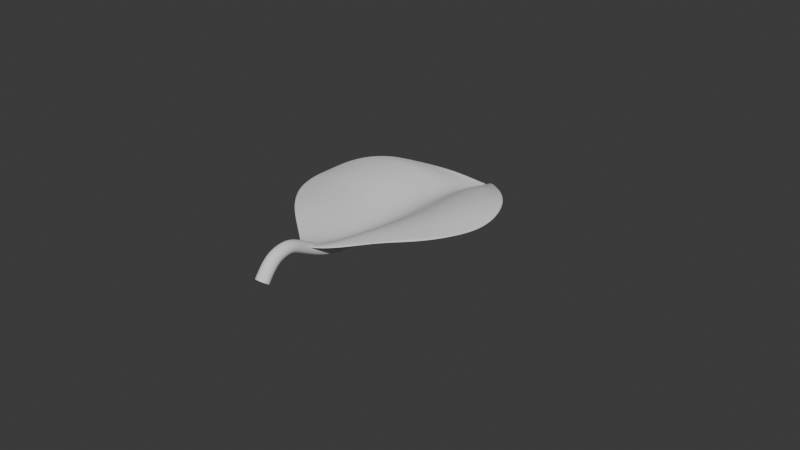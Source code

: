 # Source: leaf2.blend  (saved by Blender 4.0.36; exported with 4.5.12 LTS)
import bpy
from mathutils import Matrix  # noqa: F401  (used for matrix-valued properties, if any)

bpy.ops.wm.read_factory_settings(use_empty=True)
scene = bpy.context.scene
scene.name = 'Scene'

# ---- collections
col_collection = bpy.data.collections.new('Collection'); scene.collection.children.link(col_collection)

# ---- world
world_world = bpy.data.worlds.new('World'); scene.world = world_world
world_world.use_nodes = True; world_world.node_tree.nodes.clear()
_N = world_world.node_tree.nodes; _L = world_world.node_tree.links
n0 = _N.new('ShaderNodeOutputWorld'); n0.name = 'World Output'; n0.location = (300, 300)
n1 = _N.new('ShaderNodeBackground'); n1.name = 'Background'; n1.location = (10, 300)
n1.inputs[0].default_value = (0.05088, 0.05088, 0.05088, 1.0)
_L.new(n1.outputs[0], n0.inputs[0])
n0.is_active_output = True
world_world.color = (0.05088, 0.05088, 0.05088)
world_world.use_sun_shadow = False
world_world.sun_shadow_jitter_overblur = 0.0

# ---- meshes
me_circle = bpy.data.meshes.new('Circle')
me_circle.from_pydata([(0.0, 0.962, -0.2269), (-0.1711, 1.055, -0.1205), (-0.342, 1.004, -0.03482), (-0.5002, 0.9959, -0.008918), (-0.6749, 0.8078, 0.06287), (-0.8152, 0.6555, 0.07675), (-0.9026, 0.4993, 0.07446), (-0.9558, 0.3233, 0.06115), (-0.9689, 0.1349, 0.05117), (-0.9546, -0.05836, 0.06593), (-0.8984, -0.2498, 0.08237), (-0.8126, -0.4352, 0.0949), (-0.6745, -0.6178, 0.1058), (-0.5067, -0.8066, 0.1152), (-0.322, -0.9614, 0.07591), (-0.1199, -1.13, 0.04854), (0.0, -1.249, 0.09466), (0.1199, -1.13, 0.04854), (0.322, -0.9614, 0.07591), (0.5067, -0.8066, 0.1152), (0.6745, -0.6178, 0.1058), (0.8126, -0.4352, 0.0949), (0.8984, -0.2498, 0.08237), (0.9546, -0.05836, 0.06593), (0.9689, 0.1349, 0.05117), (0.9558, 0.3233, 0.06115), (0.9026, 0.4993, 0.07446), (0.8152, 0.6555, 0.07675), (0.6749, 0.8078, 0.06287), (0.5002, 0.9959, -0.008918), (0.342, 1.004, -0.03482), (0.1711, 1.055, -0.1205), (-0.6404, 0.7483, 0.07405), (-0.7384, 0.5547, 0.09958), (-0.79, 0.3509, 0.1035), (-0.8066, 0.1328, 0.1106), (-0.7851, -0.09258, 0.1089), (-0.7268, -0.3255, 0.1068), (-0.6334, -0.5634, 0.1181), (-0.4414, 0.82, 0.04762), (-0.5272, 0.5886, 0.08643), (-0.5722, 0.367, 0.1147), (-0.5846, 0.1288, 0.1276), (-0.562, -0.1194, 0.1264), (-0.4992, -0.3965, 0.1266), (-0.415, -0.6943, 0.119), (-0.2301, 0.8369, -0.03603), (-0.2851, 0.5977, 0.01081), (-0.3141, 0.3659, 0.04457), (-0.3209, 0.1224, 0.05602), (-0.2939, -0.1444, 0.05737), (-0.2421, -0.4379, 0.06878), (-0.1902, -0.7702, 0.07578), (0.0, 0.7253, -0.2152), (0.0, 0.4628, -0.1915), (0.0, 0.2364, -0.1884), (0.0, -0.009868, -0.1821), (0.0, -0.3118, -0.1728), (0.0, -0.6311, -0.1334), (0.0, -0.9191, -0.06894), (0.2301, 0.8369, -0.03603), (0.2851, 0.5977, 0.01081), (0.3141, 0.3659, 0.04457), (0.3209, 0.1224, 0.05602), (0.2939, -0.1444, 0.05737), (0.2421, -0.4379, 0.06878), (0.1902, -0.7702, 0.07578), (0.4414, 0.82, 0.04762), (0.5272, 0.5886, 0.08643), (0.5722, 0.367, 0.1147), (0.5846, 0.1288, 0.1276), (0.562, -0.1194, 0.1264), (0.4992, -0.3965, 0.1266), (0.415, -0.6943, 0.119), (0.6404, 0.7483, 0.07405), (0.7384, 0.5547, 0.09958), (0.79, 0.3509, 0.1035), (0.8066, 0.1328, 0.1106), (0.7851, -0.09258, 0.1089), (0.7268, -0.3255, 0.1068), (0.6334, -0.5634, 0.1181), (0.0, 1.507, -0.31), (-0.004583, 1.51, -0.3071), (-0.01757, 1.506, -0.3041), (-0.02959, 1.5, -0.3014), (0.02959, 1.5, -0.3016), (0.01757, 1.506, -0.3042), (0.004583, 1.51, -0.3072), (-0.1571, 1.297, -0.2028), (-0.2457, 1.27, -0.1279), (0.0, 1.267, -0.2714), (-0.073, 1.296, -0.2494), (0.073, 1.296, -0.2494), (0.2457, 1.27, -0.1279), (0.1571, 1.297, -0.2028), (0.0, 1.507, -0.31), (-0.004583, 1.51, -0.3072), (-0.01757, 1.506, -0.3042), (-0.02959, 1.5, -0.3016), (0.02959, 1.5, -0.3016), (0.01757, 1.506, -0.3042), (0.004583, 1.51, -0.3071), (0.0, 0.9619, -0.2451), (-0.171, 1.055, -0.138), (-0.342, 1.004, -0.05232), (-0.5003, 0.9959, -0.02594), (-0.675, 0.8078, 0.04572), (-0.8152, 0.6555, 0.05944), (-0.9026, 0.4993, 0.05711), (-0.9558, 0.3233, 0.04382), (-0.9689, 0.1349, 0.03383), (-0.9546, -0.05836, 0.04859), (-0.8984, -0.2498, 0.06504), (-0.8126, -0.4352, 0.07761), (-0.6745, -0.6178, 0.08867), (-0.5068, -0.8065, 0.09836), (-0.3222, -0.9612, 0.05936), (-0.1199, -1.13, 0.03143), (0.0, -1.249, 0.07747), (0.1199, -1.13, 0.03143), (0.3222, -0.9612, 0.05936), (0.5068, -0.8065, 0.09836), (0.6745, -0.6178, 0.08867), (0.8126, -0.4352, 0.07761), (0.8984, -0.2498, 0.06504), (0.9546, -0.05836, 0.04859), (0.9689, 0.1349, 0.03383), (0.9558, 0.3233, 0.04382), (0.9026, 0.4993, 0.05711), (0.8152, 0.6555, 0.05944), (0.675, 0.8078, 0.04572), (0.5003, 0.9959, -0.02594), (0.342, 1.004, -0.05232), (0.171, 1.055, -0.138), (-0.6403, 0.7483, 0.05665), (-0.7385, 0.5547, 0.08242), (-0.79, 0.3509, 0.08618), (-0.8065, 0.1328, 0.09318), (-0.7851, -0.09258, 0.09158), (-0.7267, -0.3255, 0.08954), (-0.6334, -0.5633, 0.1009), (-0.4413, 0.82, 0.03011), (-0.5271, 0.5886, 0.06893), (-0.5721, 0.367, 0.09724), (-0.5845, 0.1288, 0.1101), (-0.5619, -0.1194, 0.109), (-0.4993, -0.3962, 0.1098), (-0.4152, -0.6939, 0.1028), (-0.23, 0.8369, -0.05353), (-0.285, 0.5977, -0.006688), (-0.314, 0.3659, 0.02707), (-0.3208, 0.1224, 0.03855), (-0.2938, -0.1444, 0.03997), (-0.242, -0.438, 0.05114), (-0.1901, -0.7703, 0.05789), (0.0, 0.7252, -0.2333), (0.0, 0.4628, -0.2091), (0.0, 0.2364, -0.2058), (0.0, -0.009914, -0.1997), (0.0, -0.3123, -0.1918), (0.0, -0.632, -0.1543), (0.0, -0.9195, -0.08878), (0.23, 0.8369, -0.05353), (0.285, 0.5977, -0.006688), (0.314, 0.3659, 0.02707), (0.3208, 0.1224, 0.03855), (0.2938, -0.1444, 0.03997), (0.242, -0.438, 0.05114), (0.1901, -0.7703, 0.05789), (0.4413, 0.82, 0.03011), (0.5271, 0.5886, 0.06893), (0.5721, 0.367, 0.09724), (0.5845, 0.1288, 0.1101), (0.5619, -0.1194, 0.109), (0.4993, -0.3962, 0.1098), (0.4152, -0.6939, 0.1028), (0.6403, 0.7483, 0.05665), (0.7385, 0.5547, 0.08242), (0.79, 0.3509, 0.08618), (0.8065, 0.1328, 0.09318), (0.7851, -0.09258, 0.09158), (0.7267, -0.3255, 0.08954), (0.6334, -0.5633, 0.1009), (0.0, 1.507, -0.3273), (-0.004583, 1.51, -0.3245), (-0.01757, 1.506, -0.3214), (-0.02959, 1.5, -0.3188), (0.02959, 1.5, -0.319), (0.01757, 1.506, -0.3215), (0.004583, 1.51, -0.3245), (-0.1569, 1.297, -0.2206), (-0.2457, 1.27, -0.1452), (0.0, 1.267, -0.2894), (-0.07269, 1.296, -0.2673), (0.07269, 1.296, -0.2673), (0.2457, 1.27, -0.1452), (0.1569, 1.297, -0.2206), (0.0, 1.507, -0.3273), (-0.004583, 1.51, -0.3245), (-0.01757, 1.506, -0.3215), (-0.02959, 1.5, -0.319), (0.02959, 1.5, -0.319), (0.01757, 1.506, -0.3215), (0.004583, 1.51, -0.3245)], [], [(5, 32, 3, 4), (32, 39, 2, 3), (39, 46, 1, 2), (46, 53, 0, 1), (53, 60, 31, 0), (60, 67, 30, 31), (67, 74, 29, 30), (74, 27, 28, 29), (6, 33, 32, 5), (33, 40, 39, 32), (40, 47, 46, 39), (47, 54, 53, 46), (54, 61, 60, 53), (61, 68, 67, 60), (68, 75, 74, 67), (75, 26, 27, 74), (7, 34, 33, 6), (34, 41, 40, 33), (41, 48, 47, 40), (48, 55, 54, 47), (55, 62, 61, 54), (62, 69, 68, 61), (69, 76, 75, 68), (76, 25, 26, 75), (8, 35, 34, 7), (35, 42, 41, 34), (42, 49, 48, 41), (49, 56, 55, 48), (56, 63, 62, 55), (63, 70, 69, 62), (70, 77, 76, 69), (77, 24, 25, 76), (9, 36, 35, 8), (36, 43, 42, 35), (43, 50, 49, 42), (50, 57, 56, 49), (57, 64, 63, 56), (64, 71, 70, 63), (71, 78, 77, 70), (78, 23, 24, 77), (10, 37, 36, 9), (37, 44, 43, 36), (44, 51, 50, 43), (51, 58, 57, 50), (58, 65, 64, 57), (65, 72, 71, 64), (72, 79, 78, 71), (79, 22, 23, 78), (11, 38, 37, 10), (38, 45, 44, 37), (45, 52, 51, 44), (52, 59, 58, 51), (59, 66, 65, 58), (66, 73, 72, 65), (73, 80, 79, 72), (80, 21, 22, 79), (12, 13, 38, 11), (13, 14, 45, 38), (14, 15, 52, 45), (15, 16, 59, 52), (16, 17, 66, 59), (17, 18, 73, 66), (18, 19, 80, 73), (19, 20, 21, 80), (89, 88, 83, 84), (91, 90, 81, 82), (90, 92, 87, 81), (94, 93, 85, 86), (88, 91, 82, 83), (92, 94, 86, 87), (31, 30, 94, 92), (2, 1, 91, 88), (30, 29, 93, 94), (0, 31, 92, 90), (1, 0, 90, 91), (3, 2, 88, 89), (107, 106, 105, 134), (134, 105, 104, 141), (141, 104, 103, 148), (148, 103, 102, 155), (155, 102, 133, 162), (162, 133, 132, 169), (169, 132, 131, 176), (176, 131, 130, 129), (108, 107, 134, 135), (135, 134, 141, 142), (142, 141, 148, 149), (149, 148, 155, 156), (156, 155, 162, 163), (163, 162, 169, 170), (170, 169, 176, 177), (177, 176, 129, 128), (109, 108, 135, 136), (136, 135, 142, 143), (143, 142, 149, 150), (150, 149, 156, 157), (157, 156, 163, 164), (164, 163, 170, 171), (171, 170, 177, 178), (178, 177, 128, 127), (110, 109, 136, 137), (137, 136, 143, 144), (144, 143, 150, 151), (151, 150, 157, 158), (158, 157, 164, 165), (165, 164, 171, 172), (172, 171, 178, 179), (179, 178, 127, 126), (111, 110, 137, 138), (138, 137, 144, 145), (145, 144, 151, 152), (152, 151, 158, 159), (159, 158, 165, 166), (166, 165, 172, 173), (173, 172, 179, 180), (180, 179, 126, 125), (112, 111, 138, 139), (139, 138, 145, 146), (146, 145, 152, 153), (153, 152, 159, 160), (160, 159, 166, 167), (167, 166, 173, 174), (174, 173, 180, 181), (181, 180, 125, 124), (113, 112, 139, 140), (140, 139, 146, 147), (147, 146, 153, 154), (154, 153, 160, 161), (161, 160, 167, 168), (168, 167, 174, 175), (175, 174, 181, 182), (182, 181, 124, 123), (114, 113, 140, 115), (115, 140, 147, 116), (116, 147, 154, 117), (117, 154, 161, 118), (118, 161, 168, 119), (119, 168, 175, 120), (120, 175, 182, 121), (121, 182, 123, 122), (191, 186, 185, 190), (193, 184, 183, 192), (192, 183, 189, 194), (196, 188, 187, 195), (190, 185, 184, 193), (194, 189, 188, 196), (133, 194, 196, 132), (104, 190, 193, 103), (132, 196, 195, 131), (102, 192, 194, 133), (103, 193, 192, 102), (105, 191, 190, 104), (19, 121, 122, 20), (6, 108, 109, 7), (20, 122, 123, 21), (7, 109, 110, 8), (93, 195, 187, 85), (21, 123, 124, 22), (8, 110, 111, 9), (22, 124, 125, 23), (9, 111, 112, 10), (81, 95, 197, 183), (23, 125, 126, 24), (81, 183, 184, 82), (10, 112, 113, 11), (82, 96, 198, 184), (84, 186, 191, 89), (24, 126, 127, 25), (82, 184, 185, 83), (11, 113, 114, 12), (83, 97, 199, 185), (25, 127, 128, 26), (83, 185, 186, 84), (12, 114, 115, 13), (84, 186, 200, 98), (26, 128, 129, 27), (85, 187, 188, 86), (13, 115, 116, 14), (85, 99, 201, 187), (27, 129, 130, 28), (86, 188, 189, 87), (14, 116, 117, 15), (86, 100, 202, 188), (29, 131, 195, 93), (28, 130, 131, 29), (87, 189, 183, 81), (15, 117, 118, 16), (87, 101, 203, 189), (16, 118, 119, 17), (3, 105, 106, 4), (89, 191, 105, 3), (17, 119, 120, 18), (4, 106, 107, 5), (18, 120, 121, 19), (5, 107, 108, 6)])
me_circle.polygons.foreach_set('use_smooth', [True] * 195)
_uv = me_circle.uv_layers.new(name='UVMap')
_uv.uv.foreach_set('vector', [0.0, 0.0, 0.0, 0.0, 0.0, 0.0, 0.0, 0.0, 0.0, 0.0, 0.0, 0.0, 0.0, 0.0, 0.0, 0.0, 0.0, 0.0, 0.0, 0.0, 0.0, 0.0, 0.0, 0.0, 0.0, 0.0, 0.0, 0.0, 0.0, 0.0, 0.0, 0.0, 0.0, 0.0, 0.0, 0.0, 0.0, 0.0, 0.0, 0.0, 0.0, 0.0, 0.0, 0.0, 0.0, 0.0, 0.0, 0.0, 0.0, 0.0, 0.0, 0.0, 0.0, 0.0, 0.0, 0.0, 0.0, 0.0, 0.0, 0.0, 0.0, 0.0, 0.0, 0.0, 0.0, 0.0, 0.0, 0.0, 0.0, 0.0, 0.0, 0.0, 0.0, 0.0, 0.0, 0.0, 0.0, 0.0, 0.0, 0.0, 0.0, 0.0, 0.0, 0.0, 0.0, 0.0, 0.0, 0.0, 0.0, 0.0, 0.0, 0.0, 0.0, 0.0, 0.0, 0.0, 0.0, 0.0, 0.0, 0.0, 0.0, 0.0, 0.0, 0.0, 0.0, 0.0, 0.0, 0.0, 0.0, 0.0, 0.0, 0.0, 0.0, 0.0, 0.0, 0.0, 0.0, 0.0, 0.0, 0.0, 0.0, 0.0, 0.0, 0.0, 0.0, 0.0, 0.0, 0.0, 0.0, 0.0, 0.0, 0.0, 0.0, 0.0, 0.0, 0.0, 0.0, 0.0, 0.0, 0.0, 0.0, 0.0, 0.0, 0.0, 0.0, 0.0, 0.0, 0.0, 0.0, 0.0, 0.0, 0.0, 0.0, 0.0, 0.0, 0.0, 0.0, 0.0, 0.0, 0.0, 0.0, 0.0, 0.0, 0.0, 0.0, 0.0, 0.0, 0.0, 0.0, 0.0, 0.0, 0.0, 0.0, 0.0, 0.0, 0.0, 0.0, 0.0, 0.0, 0.0, 0.0, 0.0, 0.0, 0.0, 0.0, 0.0, 0.0, 0.0, 0.0, 0.0, 0.0, 0.0, 0.0, 0.0, 0.0, 0.0, 0.0, 0.0, 0.0, 0.0, 0.0, 0.0, 0.0, 0.0, 0.0, 0.0, 0.0, 0.0, 0.0, 0.0, 0.0, 0.0, 0.0, 0.0, 0.0, 0.0, 0.0, 0.0, 0.0, 0.0, 0.0, 0.0, 0.0, 0.0, 0.0, 0.0, 0.0, 0.0, 0.0, 0.0, 0.0, 0.0, 0.0, 0.0, 0.0, 0.0, 0.0, 0.0, 0.0, 0.0, 0.0, 0.0, 0.0, 0.0, 0.0, 0.0, 0.0, 0.0, 0.0, 0.0, 0.0, 0.0, 0.0, 0.0, 0.0, 0.0, 0.0, 0.0, 0.0, 0.0, 0.0, 0.0, 0.0, 0.0, 0.0, 0.0, 0.0, 0.0, 0.0, 0.0, 0.0, 0.0, 0.0, 0.0, 0.0, 0.0, 0.0, 0.0, 0.0, 0.0, 0.0, 0.0, 0.0, 0.0, 0.0, 0.0, 0.0, 0.0, 0.0, 0.0, 0.0, 0.0, 0.0, 0.0, 0.0, 0.0, 0.0, 0.0, 0.0, 0.0, 0.0, 0.0, 0.0, 0.0, 0.0, 0.0, 0.0, 0.0, 0.0, 0.0, 0.0, 0.0, 0.0, 0.0, 0.0, 0.0, 0.0, 0.0, 0.0, 0.0, 0.0, 0.0, 0.0, 0.0, 0.0, 0.0, 0.0, 0.0, 0.0, 0.0, 0.0, 0.0, 0.0, 0.0, 0.0, 0.0, 0.0, 0.0, 0.0, 0.0, 0.0, 0.0, 0.0, 0.0, 0.0, 0.0, 0.0, 0.0, 0.0, 0.0, 0.0, 0.0, 0.0, 0.0, 0.0, 0.0, 0.0, 0.0, 0.0, 0.0, 0.0, 0.0, 0.0, 0.0, 0.0, 0.0, 0.0, 0.0, 0.0, 0.0, 0.0, 0.0, 0.0, 0.0, 0.0, 0.0, 0.0, 0.0, 0.0, 0.0, 0.0, 0.0, 0.0, 0.0, 0.0, 0.0, 0.0, 0.0, 0.0, 0.0, 0.0, 0.0, 0.0, 0.0, 0.0, 0.0, 0.0, 0.0, 0.0, 0.0, 0.0, 0.0, 0.0, 0.0, 0.0, 0.0, 0.0, 0.0, 0.0, 0.0, 0.0, 0.0, 0.0, 0.0, 0.0, 0.0, 0.0, 0.0, 0.0, 0.0, 0.0, 0.0, 0.0, 0.0, 0.0, 0.0, 0.0, 0.0, 0.0, 0.0, 0.0, 0.0, 0.0, 0.0, 0.0, 0.0, 0.0, 0.0, 0.0, 0.0, 0.0, 0.0, 0.0, 0.0, 0.0, 0.0, 0.0, 0.0, 0.0, 0.0, 0.0, 0.0, 0.0, 0.0, 0.0, 0.0, 0.0, 0.0, 0.0, 0.0, 0.0, 0.0, 0.0, 0.0, 0.0, 0.0, 0.0, 0.0, 0.0, 0.0, 0.0, 0.0, 0.0, 0.0, 0.0, 0.0, 0.0, 0.0, 0.0, 0.0, 0.0, 0.0, 0.0, 0.0, 0.0, 0.0, 0.0, 0.0, 0.0, 0.0, 0.0, 0.0, 0.0, 0.0, 0.0, 0.0, 0.0, 0.0, 0.0, 0.0, 0.0, 0.0, 0.0, 0.0, 0.0, 0.0, 0.0, 0.0, 0.0, 0.0, 0.0, 0.0, 0.0, 0.0, 0.0, 0.0, 0.0, 0.0, 0.0, 0.0, 0.0, 0.0, 0.0, 0.0, 0.0, 0.0, 0.0, 0.0, 0.0, 0.0, 0.0, 0.0, 0.0, 0.0, 0.0, 0.0, 0.0, 0.0, 0.0, 0.0, 0.0, 0.0, 0.0, 0.0, 0.0, 0.0, 0.0, 0.0, 0.0, 0.0, 0.0, 0.0, 0.0, 0.0, 0.0, 0.0, 0.0, 0.0, 0.0, 0.0, 0.0, 0.0, 0.0, 0.0, 0.0, 0.0, 0.0, 0.0, 0.0, 0.0, 0.0, 0.0, 0.0, 0.0, 0.0, 0.0, 0.0, 0.0, 0.0, 0.0, 0.0, 0.0, 0.0, 0.0, 0.0, 0.0, 0.0, 0.0, 0.0, 0.0, 0.0, 0.0, 0.0, 0.0, 0.0, 0.0, 0.0, 0.0, 0.0, 0.0, 0.0, 0.0, 0.0, 0.0, 0.0, 0.0, 0.0, 0.0, 0.0, 0.0, 0.0, 0.0, 0.0, 0.0, 0.0, 0.0, 0.0, 0.0, 0.0, 0.0, 0.0, 0.0, 0.0, 0.0, 0.0, 0.0, 0.0, 0.0, 0.0, 0.0, 0.0, 0.0, 0.0, 0.0, 0.0, 0.0, 0.0, 0.0, 0.0, 0.0, 0.0, 0.0, 0.0, 0.0, 0.0, 0.0, 0.0, 0.0, 0.0, 0.0, 0.0, 0.0, 0.0, 0.0, 0.0, 0.0, 0.0, 0.0, 0.0, 0.0, 0.0, 0.0, 0.0, 0.0, 0.0, 0.0, 0.0, 0.0, 0.0, 0.0, 0.0, 0.0, 0.0, 0.0, 0.0, 0.0, 0.0, 0.0, 0.0, 0.0, 0.0, 0.0, 0.0, 0.0, 0.0, 0.0, 0.0, 0.0, 0.0, 0.0, 0.0, 0.0, 0.0, 0.0, 0.0, 0.0, 0.0, 0.0, 0.0, 0.0, 0.0, 0.0, 0.0, 0.0, 0.0, 0.0, 0.0, 0.0, 0.0, 0.0, 0.0, 0.0, 0.0, 0.0, 0.0, 0.0, 0.0, 0.0, 0.0, 0.0, 0.0, 0.0, 0.0, 0.0, 0.0, 0.0, 0.0, 0.0, 0.0, 0.0, 0.0, 0.0, 0.0, 0.0, 0.0, 0.0, 0.0, 0.0, 0.0, 0.0, 0.0, 0.0, 0.0, 0.0, 0.0, 0.0, 0.0, 0.0, 0.0, 0.0, 0.0, 0.0, 0.0, 0.0, 0.0, 0.0, 0.0, 0.0, 0.0, 0.0, 0.0, 0.0, 0.0, 0.0, 0.0, 0.0, 0.0, 0.0, 0.0, 0.0, 0.0, 0.0, 0.0, 0.0, 0.0, 0.0, 0.0, 0.0, 0.0, 0.0, 0.0, 0.0, 0.0, 0.0, 0.0, 0.0, 0.0, 0.0, 0.0, 0.0, 0.0, 0.0, 0.0, 0.0, 0.0, 0.0, 0.0, 0.0, 0.0, 0.0, 0.0, 0.0, 0.0, 0.0, 0.0, 0.0, 0.0, 0.0, 0.0, 0.0, 0.0, 0.0, 0.0, 0.0, 0.0, 0.0, 0.0, 0.0, 0.0, 0.0, 0.0, 0.0, 0.0, 0.0, 0.0, 0.0, 0.0, 0.0, 0.0, 0.0, 0.0, 0.0, 0.0, 0.0, 0.0, 0.0, 0.0, 0.0, 0.0, 0.0, 0.0, 0.0, 0.0, 0.0, 0.0, 0.0, 0.0, 0.0, 0.0, 0.0, 0.0, 0.0, 0.0, 0.0, 0.0, 0.0, 0.0, 0.0, 0.0, 0.0, 0.0, 0.0, 0.0, 0.0, 0.0, 0.0, 0.0, 0.0, 0.0, 0.0, 0.0, 0.0, 0.0, 0.0, 0.0, 0.0, 0.0, 0.0, 0.0, 0.0, 0.0, 0.0, 0.0, 0.0, 0.0, 0.0, 0.0, 0.0, 0.0, 0.0, 0.0, 0.0, 0.0, 0.0, 0.0, 0.0, 0.0, 0.0, 0.0, 0.0, 0.0, 0.0, 0.0, 0.0, 0.0, 0.0, 0.0, 0.0, 0.0, 0.0, 0.0, 0.0, 0.0, 0.0, 0.0, 0.0, 0.0, 0.0, 0.0, 0.0, 0.0, 0.0, 0.0, 0.0, 0.0, 0.0, 0.0, 0.0, 0.0, 0.0, 0.0, 0.0, 0.0, 0.0, 0.0, 0.0, 0.0, 0.0, 0.0, 0.0, 0.0, 0.0, 0.0, 0.0, 0.0, 0.0, 0.0, 0.0, 0.0, 0.0, 0.0, 0.0, 0.0, 0.0, 0.0, 0.0, 0.0, 0.0, 0.0, 0.0, 0.0, 0.0, 0.0, 0.0, 0.0, 0.0, 0.0, 0.0, 0.0, 0.0, 0.0, 0.0, 0.0, 0.0, 0.0, 0.0, 0.0, 0.0, 0.0, 0.0, 0.0, 0.0, 0.0, 0.0, 0.0, 0.0, 0.0, 0.0, 0.0, 0.0, 0.0, 0.0, 0.0, 0.0, 0.0, 0.0, 0.0, 0.0, 0.0, 0.0, 0.0, 0.0, 0.0, 0.0, 0.0, 0.0, 0.0, 0.0, 0.0, 0.0, 0.0, 0.0, 0.0, 0.0, 0.0, 0.0, 0.0, 0.0, 0.0, 0.0, 0.0, 0.0, 0.0, 0.0, 0.0, 0.0, 0.0, 0.0, 0.0, 0.0, 0.0, 0.0, 0.0, 0.0, 0.0, 0.0, 0.0, 0.0, 0.0, 0.0, 0.0, 0.0, 0.0, 0.0, 0.0, 0.0, 0.0, 0.0, 0.0, 0.0, 0.0, 0.0, 0.0, 0.0, 0.0, 0.0, 0.0, 0.0, 0.0, 0.0, 0.0, 0.0, 0.0, 0.0, 0.0, 0.0, 0.0, 0.0, 0.0, 0.0, 0.0, 0.0, 0.0, 0.0, 0.0, 0.0, 0.0, 0.0, 0.0, 0.0, 0.0, 0.0, 0.0, 0.0, 0.0, 0.0, 0.0, 0.0, 0.0, 0.0, 0.0, 0.0, 0.0, 0.0, 0.0, 0.0, 0.0, 0.0, 0.0, 0.0, 0.0, 0.0, 0.0, 0.0, 0.0, 0.0, 0.0, 0.0, 0.0, 0.0, 0.0, 0.0, 0.0, 0.0, 0.0, 0.0, 0.0, 0.0, 0.0, 0.0, 0.0, 0.0, 0.0, 0.0, 0.0, 0.0, 0.0, 0.0, 0.0, 0.0, 0.0, 0.0, 0.0, 0.0, 0.0, 0.0, 0.0, 0.0, 0.0, 0.0, 0.0, 0.0, 0.0, 0.0, 0.0, 0.0, 0.0, 0.0, 0.0, 0.0, 0.0, 0.0, 0.0, 0.0, 0.0, 0.0, 0.0, 0.0, 0.0, 0.0, 0.0, 0.0, 0.0, 0.0, 0.0, 0.0, 0.0, 0.0, 0.0, 0.0, 0.0, 0.0, 0.0, 0.0, 0.0, 0.0, 0.0, 0.0, 0.0, 0.0, 0.0, 0.0, 0.0, 0.0, 0.0, 0.0, 0.0, 0.0, 0.0, 0.0, 0.0, 0.0, 0.0, 0.0, 0.0, 0.0, 0.0, 0.0, 0.0, 0.0, 0.0, 0.0, 0.0, 0.0, 0.0, 0.0, 0.0, 0.0, 0.0, 0.0, 0.0, 0.0, 0.0, 0.0, 0.0, 0.0, 0.0, 0.0, 0.0, 0.0, 0.0, 0.0, 0.0, 0.0, 0.0, 0.0, 0.0, 0.0, 0.0, 0.0, 0.0, 0.0, 0.0, 0.0, 0.0, 0.0, 0.0, 0.0, 0.0, 0.0, 0.0, 0.0, 0.0, 0.0, 0.0, 0.0, 0.0, 0.0, 0.0, 0.0, 0.0, 0.0, 0.0, 0.0, 0.0, 0.0, 0.0, 0.0, 0.0, 0.0, 0.0, 0.0, 0.0, 0.0, 0.0, 0.0, 0.0, 0.0, 0.0, 0.0, 0.0, 0.0, 0.0, 0.0, 0.0, 0.0, 0.0, 0.0, 0.0, 0.0, 0.0, 0.0, 0.0, 0.0, 0.0, 0.0, 0.0, 0.0, 0.0, 0.0, 0.0, 0.0, 0.0, 0.0, 0.0, 0.0, 0.0, 0.0, 0.0, 0.0, 0.0, 0.0, 0.0, 0.0, 0.0, 0.0, 0.0, 0.0, 0.0, 0.0, 0.0, 0.0, 0.0, 0.0, 0.0, 0.0, 0.0, 0.0, 0.0, 0.0, 0.0, 0.0, 0.0, 0.0, 0.0, 0.0, 0.0, 0.0, 0.0, 0.0, 0.0, 0.0, 0.0, 0.0, 0.0, 0.0, 0.0, 0.0, 0.0, 0.0, 0.0, 0.0, 0.0, 0.0, 0.0, 0.0, 0.0, 0.0, 0.0, 0.0, 0.0, 0.0, 0.0, 0.0, 0.0, 0.0, 0.0, 0.0, 0.0, 0.0, 0.0, 0.0, 0.0, 0.0, 0.0, 0.0, 0.0, 0.0, 0.0, 0.0, 0.0, 0.0, 0.0, 0.0, 0.0, 0.0, 0.0, 0.0, 0.0, 0.0, 0.0, 0.0, 0.0, 0.0, 0.0, 0.0, 0.0, 0.0, 0.0, 0.0, 0.0, 0.0, 0.0, 0.0, 0.0, 0.0, 0.0, 0.0, 0.0, 0.0, 0.0, 0.0, 0.0, 0.0, 0.0, 0.0, 0.0, 0.0, 0.0, 0.0, 0.0, 0.0, 0.0, 0.0, 0.0, 0.0, 0.0, 0.0, 0.0, 0.0, 0.0, 0.0, 0.0, 0.0, 0.0, 0.0, 0.0, 0.0, 0.0, 0.0, 0.0, 0.0, 0.0, 0.0, 0.0, 0.0, 0.0, 0.0, 0.0, 0.0, 0.0, 0.0, 0.0, 0.0, 0.0, 0.0, 0.0, 0.0, 0.0, 0.0, 0.0, 0.0, 0.0, 0.0, 0.0, 0.0, 0.0, 0.0, 0.0, 0.0, 0.0, 0.0, 0.0, 0.0, 0.0, 0.0, 0.0, 0.0, 0.0, 0.0, 0.0, 0.0, 0.0, 0.0, 0.0, 0.0, 0.0, 0.0, 0.0, 0.0, 0.0, 0.0, 0.0, 0.0, 0.0, 0.0, 0.0, 0.0, 0.0, 0.0, 0.0, 0.0, 0.0, 0.0, 0.0, 0.0, 0.0, 0.0, 0.0, 0.0, 0.0, 0.0, 0.0, 0.0, 0.0, 0.0, 0.0, 0.0, 0.0, 0.0, 0.0, 0.0, 0.0, 0.0, 0.0, 0.0, 0.0, 0.0, 0.0, 0.0, 0.0, 0.0, 0.0, 0.0, 0.0, 0.0, 0.0, 0.0, 0.0, 0.0, 0.0, 0.0, 0.0, 0.0, 0.0, 0.0, 0.0, 0.0, 0.0, 0.0, 0.0, 0.0, 0.0, 0.0, 0.0, 0.0, 0.0, 0.0, 0.0, 0.0, 0.0, 0.0, 0.0, 0.0, 0.0, 0.0, 0.0, 0.0, 0.0, 0.0])
me_circle.use_mirror_x = True
me_circle.update()

# ---- curves / text
cu_beziercircle = bpy.data.curves.new('BezierCircle', 'CURVE')
cu_beziercircle.dimensions = '3D'
_sp = cu_beziercircle.splines.new('BEZIER'); _sp.bezier_points.add(3)
_sp.bezier_points.foreach_set('co', [-1.516, -1.969e-06, 0.0, 0.0, 1.516, 0.0, 1.516, -1.969e-06, 0.0, 0.0, -1.516, 0.0])
_sp.bezier_points.foreach_set('handle_left', [-1.516, -0.8371, 0.0, -0.8371, 1.516, 0.0, 1.516, 0.8371, 0.0, 0.8371, -1.516, 0.0])
_sp.bezier_points.foreach_set('handle_right', [-1.516, 0.8371, 0.0, 0.8371, 1.516, 0.0, 1.516, -0.8371, 0.0, -0.8371, -1.516, 0.0])
for _p, _l, _r in zip(_sp.bezier_points, ['AUTO', 'AUTO', 'AUTO', 'AUTO'], ['AUTO', 'AUTO', 'AUTO', 'AUTO']): _p.handle_left_type = _l; _p.handle_right_type = _r
_sp.order_u = 0
_sp.order_v = 0
_sp.use_cyclic_u = True
cu_beziercircle.use_path = True
cu_beziercircle.fill_mode = 'FULL'
cu_nurbspath = bpy.data.curves.new('NurbsPath', 'CURVE')
cu_nurbspath.dimensions = '3D'
_sp = cu_nurbspath.splines.new('NURBS'); _sp.points.add(13)
_sp.points.foreach_set('co', [-3.195, 0.000759, -0.3321, 1.0, -2.791, 5.971e-08, -0.2735, 1.0, -2.495, 3.74e-08, -0.237, 1.0, -2.195, 1.476e-08, -0.2188, 1.0, -1.891, -8.238e-09, -0.2051, 1.0, -1.591, -3.089e-08, -0.2005, 1.0, -1.295, -5.319e-08, -0.2051, 1.0, -0.9982, 0.002624, -0.1608, 1.0, -0.7364, -0.0002019, -0.1211, 1.0, -0.4125, -0.005004, 0.08205, 1.0, -0.3039, -0.005007, 0.1094, 1.0, -0.1763, -0.005007, 0.08659, 1.0, -0.08971, -0.005007, 0.0319, 1.0, 0.001441, -0.005007, -0.1003, 1.0])
_sp.points.foreach_set('radius', [0.04021, 0.2702, 0.3231, 0.3966, 0.4859, 0.582, 0.6788, 0.7752, 0.8495, 0.9822, 1.025, 1.069, 1.082, 1.092])
_sp.order_u = 5
_sp.order_v = 0
_sp.use_endpoint_u = True
cu_nurbspath.use_path = True
cu_nurbspath.bevel_mode = 'OBJECT'
cu_nurbspath.fill_mode = 'FULL'
cu_nurbspath.use_fill_caps = True

# ---- objects
ob_circle = bpy.data.objects.new('Circle', me_circle)
ob_beziercircle = bpy.data.objects.new('BezierCircle', cu_beziercircle)
ob_nurbspath = bpy.data.objects.new('NurbsPath', cu_nurbspath)

# ---- transforms, parenting, visibility, modifiers, constraints
ob_circle.location = (0.0, 0.0, 0.0)
ob_circle.use_mesh_mirror_x = True
_m = ob_circle.modifiers.new('Subdivision', 'SUBSURF')
_m.levels = 0
ob_beziercircle.location = (1.628, 2.148, 0.0)
ob_beziercircle.scale = (0.04, 0.04, 0.04)
ob_nurbspath.location = (-0.001749, -1.696, 0.02606)
ob_nurbspath.rotation_euler = (0.0, -0.0, -1.571)
cu_nurbspath.bevel_object = ob_beziercircle

# ---- collection membership
col_collection.objects.link(ob_circle)
col_collection.objects.link(ob_beziercircle)
col_collection.objects.link(ob_nurbspath)

# ---- scene / render settings (as saved in the file)
scene.frame_start = 1; scene.frame_end = 250; scene.frame_set(1)
scene.render.engine = 'BLENDER_EEVEE_NEXT'
scene.cycles.sampling_pattern = 'TABULATED_SOBOL'
bpy.context.view_layer.update()

# ---- added for rendering (the .blend has no active camera and no usable light): camera, sun
cam_auto = bpy.data.cameras.new('AutoCamera')
cam_auto.lens = 50.0
cam_auto.sensor_width = 36.0
cam_auto.clip_end = 1000.0
ob_auto_camera = bpy.data.objects.new('AutoCamera', cam_auto)
scene.collection.objects.link(ob_auto_camera)
ob_auto_camera.location = (6.08469, -7.19434, 4.62363)
ob_auto_camera.rotation_euler = (1.09748, -7.21219e-08, 0.694738)
scene.camera = ob_auto_camera
light_auto_sun = bpy.data.lights.new('AutoSun', 'SUN')
light_auto_sun.energy = 3.0
light_auto_sun.angle = 0.0523599
ob_auto_sun = bpy.data.objects.new('AutoSun', light_auto_sun)
scene.collection.objects.link(ob_auto_sun)
ob_auto_sun.rotation_euler = (0.872665, 0.174533, 0.523599)
bpy.context.view_layer.update()
